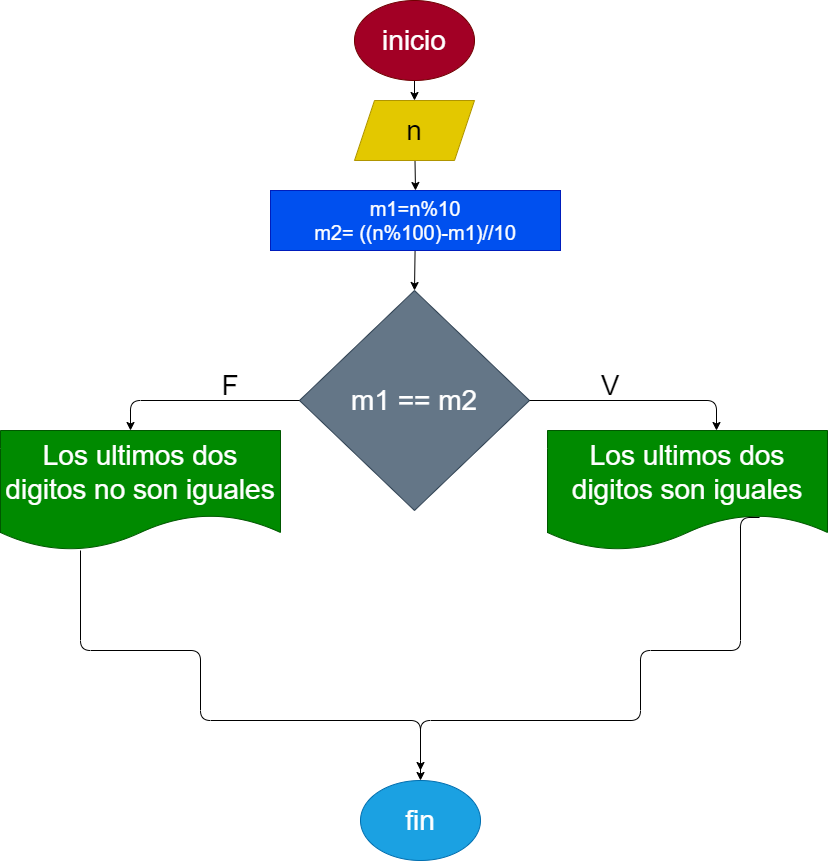

The diagram above was exported from draw.io. Its source (the exported page's mxGraphModel, read from the mxfile embedded in the PNG):
<mxGraphModel dx="1152" dy="534" grid="1" gridSize="10" guides="1" tooltips="1" connect="1" arrows="1" fold="1" page="1" pageScale="1" pageWidth="827" pageHeight="1169" math="0" shadow="0">
  <root>
    <mxCell id="0" />
    <mxCell id="1" parent="0" />
    <mxCell id="2" value="" style="edgeStyle=none;html=1;fontSize=28;" edge="1" parent="1" target="4">
      <mxGeometry relative="1" as="geometry">
        <mxPoint x="414" y="100" as="sourcePoint" />
      </mxGeometry>
    </mxCell>
    <mxCell id="3" value="" style="edgeStyle=none;html=1;fontSize=28;entryX=0.5;entryY=0;entryDx=0;entryDy=0;" edge="1" parent="1" source="4" target="16">
      <mxGeometry relative="1" as="geometry" />
    </mxCell>
    <mxCell id="4" value="n" style="shape=parallelogram;perimeter=parallelogramPerimeter;whiteSpace=wrap;html=1;fixedSize=1;fontSize=28;fillColor=#e3c800;fontColor=#000000;strokeColor=#B09500;" vertex="1" parent="1">
      <mxGeometry x="354" y="120" width="120" height="60" as="geometry" />
    </mxCell>
    <mxCell id="5" value="m1 == m2" style="rhombus;whiteSpace=wrap;html=1;fontSize=28;fillColor=#647687;fontColor=#ffffff;strokeColor=#314354;" vertex="1" parent="1">
      <mxGeometry x="299" y="310" width="230" height="220" as="geometry" />
    </mxCell>
    <mxCell id="6" value="" style="edgeStyle=segmentEdgeStyle;endArrow=classic;html=1;fontSize=28;exitX=1;exitY=0.5;exitDx=0;exitDy=0;" edge="1" parent="1" source="5">
      <mxGeometry width="50" height="50" relative="1" as="geometry">
        <mxPoint x="530" y="370" as="sourcePoint" />
        <mxPoint x="716" y="450" as="targetPoint" />
      </mxGeometry>
    </mxCell>
    <mxCell id="7" value="" style="edgeStyle=segmentEdgeStyle;endArrow=classic;html=1;fontSize=28;exitX=0;exitY=0.5;exitDx=0;exitDy=0;" edge="1" parent="1" source="5">
      <mxGeometry width="50" height="50" relative="1" as="geometry">
        <mxPoint x="310" y="370" as="sourcePoint" />
        <mxPoint x="130" y="450" as="targetPoint" />
      </mxGeometry>
    </mxCell>
    <mxCell id="8" value="Los ultimos dos digitos no son iguales" style="shape=document;whiteSpace=wrap;html=1;boundedLbl=1;fontSize=28;fillColor=#008a00;fontColor=#ffffff;strokeColor=#005700;" vertex="1" parent="1">
      <mxGeometry y="450" width="280" height="120" as="geometry" />
    </mxCell>
    <mxCell id="9" value="" style="edgeStyle=segmentEdgeStyle;endArrow=classic;html=1;fontSize=28;entryX=0.5;entryY=0;entryDx=0;entryDy=0;" edge="1" parent="1" target="11">
      <mxGeometry width="50" height="50" relative="1" as="geometry">
        <mxPoint x="80" y="570" as="sourcePoint" />
        <mxPoint x="420" y="740" as="targetPoint" />
        <Array as="points">
          <mxPoint x="80" y="670" />
          <mxPoint x="200" y="670" />
          <mxPoint x="200" y="740" />
          <mxPoint x="420" y="740" />
        </Array>
      </mxGeometry>
    </mxCell>
    <mxCell id="10" value="" style="edgeStyle=segmentEdgeStyle;endArrow=classic;html=1;fontSize=28;exitX=0.818;exitY=0.725;exitDx=0;exitDy=0;exitPerimeter=0;" edge="1" parent="1">
      <mxGeometry width="50" height="50" relative="1" as="geometry">
        <mxPoint x="759.04" y="537" as="sourcePoint" />
        <mxPoint x="420" y="790" as="targetPoint" />
        <Array as="points">
          <mxPoint x="740" y="537" />
          <mxPoint x="740" y="670" />
          <mxPoint x="640" y="670" />
          <mxPoint x="640" y="740" />
          <mxPoint x="420" y="740" />
        </Array>
      </mxGeometry>
    </mxCell>
    <mxCell id="11" value="fin" style="ellipse;whiteSpace=wrap;html=1;fontSize=28;fillColor=#1ba1e2;fontColor=#ffffff;strokeColor=#006EAF;" vertex="1" parent="1">
      <mxGeometry x="360" y="800" width="120" height="80" as="geometry" />
    </mxCell>
    <mxCell id="12" value="F" style="text;html=1;strokeColor=none;fillColor=none;align=center;verticalAlign=middle;whiteSpace=wrap;rounded=0;fontSize=28;" vertex="1" parent="1">
      <mxGeometry x="200" y="390" width="60" height="30" as="geometry" />
    </mxCell>
    <mxCell id="13" value="V" style="text;html=1;strokeColor=none;fillColor=none;align=center;verticalAlign=middle;whiteSpace=wrap;rounded=0;fontSize=28;" vertex="1" parent="1">
      <mxGeometry x="580" y="390" width="60" height="30" as="geometry" />
    </mxCell>
    <mxCell id="14" value="inicio" style="ellipse;whiteSpace=wrap;html=1;fontSize=28;fillColor=#a20025;fontColor=#ffffff;strokeColor=#6F0000;" vertex="1" parent="1">
      <mxGeometry x="354" y="20" width="120" height="80" as="geometry" />
    </mxCell>
    <mxCell id="15" value="Los ultimos dos digitos son iguales" style="shape=document;whiteSpace=wrap;html=1;boundedLbl=1;fontSize=28;fillColor=#008a00;fontColor=#ffffff;strokeColor=#005700;" vertex="1" parent="1">
      <mxGeometry x="547" y="450" width="280" height="120" as="geometry" />
    </mxCell>
    <mxCell id="17" style="edgeStyle=none;html=1;entryX=0.5;entryY=0;entryDx=0;entryDy=0;" edge="1" parent="1" source="16" target="5">
      <mxGeometry relative="1" as="geometry" />
    </mxCell>
    <mxCell id="16" value="&lt;div style=&quot;font-size: 20px&quot;&gt;&lt;font style=&quot;font-size: 20px&quot;&gt;m1=n%10&lt;/font&gt;&lt;/div&gt;&lt;div style=&quot;font-size: 20px&quot;&gt;&lt;font style=&quot;font-size: 20px&quot;&gt;m2= ((n%100)-m1)//10&lt;/font&gt;&lt;/div&gt;" style="rounded=0;whiteSpace=wrap;html=1;fillColor=#0050ef;fontColor=#ffffff;strokeColor=#001DBC;" vertex="1" parent="1">
      <mxGeometry x="270" y="210" width="290" height="60" as="geometry" />
    </mxCell>
  </root>
</mxGraphModel>